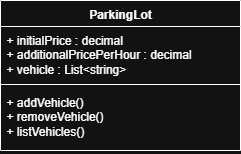

The diagram above was exported from draw.io. Its source (the exported page's mxGraphModel, read from the mxfile embedded in the PNG):
<mxGraphModel dx="1371" dy="758" grid="1" gridSize="10" guides="1" tooltips="1" connect="1" arrows="1" fold="1" page="1" pageScale="1" pageWidth="827" pageHeight="1169" math="0" shadow="0">
  <root>
    <mxCell id="0" />
    <mxCell id="1" parent="0" />
    <mxCell id="phsXw1U2gDTjhBT7D0Jq-1" value="ParkingLot" style="swimlane;fontStyle=1;align=center;verticalAlign=top;childLayout=stackLayout;horizontal=1;startSize=26;horizontalStack=0;resizeParent=1;resizeParentMax=0;resizeLast=0;collapsible=1;marginBottom=0;whiteSpace=wrap;html=1;" vertex="1" parent="1">
      <mxGeometry x="330" y="350" width="240" height="150" as="geometry" />
    </mxCell>
    <mxCell id="phsXw1U2gDTjhBT7D0Jq-2" value="+ initialPrice : decimal&lt;div&gt;+ additionalPricePerHour : decimal&lt;/div&gt;&lt;div&gt;+ vehicle : List&amp;lt;string&amp;gt;&lt;/div&gt;" style="text;strokeColor=none;fillColor=none;align=left;verticalAlign=top;spacingLeft=4;spacingRight=4;overflow=hidden;rotatable=0;points=[[0,0.5],[1,0.5]];portConstraint=eastwest;whiteSpace=wrap;html=1;" vertex="1" parent="phsXw1U2gDTjhBT7D0Jq-1">
      <mxGeometry y="26" width="240" height="54" as="geometry" />
    </mxCell>
    <mxCell id="phsXw1U2gDTjhBT7D0Jq-3" value="" style="line;strokeWidth=1;fillColor=none;align=left;verticalAlign=middle;spacingTop=-1;spacingLeft=3;spacingRight=3;rotatable=0;labelPosition=right;points=[];portConstraint=eastwest;strokeColor=inherit;" vertex="1" parent="phsXw1U2gDTjhBT7D0Jq-1">
      <mxGeometry y="80" width="240" height="8" as="geometry" />
    </mxCell>
    <mxCell id="phsXw1U2gDTjhBT7D0Jq-4" value="+ addVehicle()&lt;div&gt;+ removeVehicle()&lt;/div&gt;&lt;div&gt;+ listVehicles()&lt;/div&gt;" style="text;strokeColor=none;fillColor=none;align=left;verticalAlign=top;spacingLeft=4;spacingRight=4;overflow=hidden;rotatable=0;points=[[0,0.5],[1,0.5]];portConstraint=eastwest;whiteSpace=wrap;html=1;" vertex="1" parent="phsXw1U2gDTjhBT7D0Jq-1">
      <mxGeometry y="88" width="240" height="62" as="geometry" />
    </mxCell>
  </root>
</mxGraphModel>